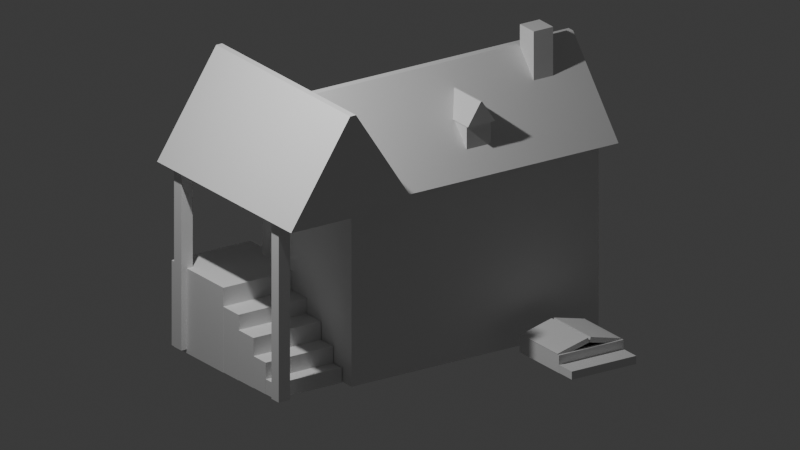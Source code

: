 # Source: Casa_02.blend  (saved by Blender 5.0.119; exported with 4.5.12 LTS)
import bpy
from mathutils import Matrix  # noqa: F401  (used for matrix-valued properties, if any)

bpy.ops.wm.read_factory_settings(use_empty=True)
scene = bpy.context.scene
scene.name = 'Scene'

# ---- collections
col_scene_blockout = bpy.data.collections.new('Scene blockout'); scene.collection.children.link(col_scene_blockout)
col_render_setup = bpy.data.collections.new('Render setup'); scene.collection.children.link(col_render_setup)

# ---- world
world_world = bpy.data.worlds.new('World'); scene.world = world_world
world_world.use_nodes = True; world_world.node_tree.nodes.clear()
_N = world_world.node_tree.nodes; _L = world_world.node_tree.links
n0 = _N.new('ShaderNodeOutputWorld'); n0.name = 'World Output'; n0.location = (200, 100)
n1 = _N.new('ShaderNodeBackground'); n1.name = 'Background'; n1.location = (-200, 100)
n1.inputs[0].default_value = (0.05088, 0.05088, 0.05088, 1.0)
_L.new(n1.outputs[0], n0.inputs[0])
n0.is_active_output = True
world_world.color = (0.05088, 0.05088, 0.05088)
world_world.sun_shadow_jitter_overblur = 0.0

# ---- cameras
cam_camera = bpy.data.cameras.new('Camera')
cam_camera.type = 'ORTHO'
cam_camera.clip_end = 100.0
cam_camera.lens = 18.84
cam_camera.ortho_scale = 9.0
cam_camera.lens_unit = 'FOV'

# ---- lights
light_light = bpy.data.lights.new('Light', 'POINT')
light_light.energy = 1000.0
light_light.shadow_soft_size = 0.1

# ---- meshes
me_cube = bpy.data.meshes.new('Cube')
me_cube.from_pydata([(-1.0, -1.0, -1.0), (-1.0, -1.0, 1.0), (-1.0, 1.0, -1.0), (-1.0, 1.0, 1.0), (0.521, -1.0, -1.0), (0.521, -1.0, 1.0), (0.521, 1.0, -1.0), (0.521, 1.0, 1.0)], [], [(0, 1, 3, 2), (2, 3, 7, 6), (6, 7, 5, 4), (4, 5, 1, 0), (2, 6, 4, 0), (7, 3, 1, 5)])
_uv = me_cube.uv_layers.new(name='UVMap')
_uv.uv.foreach_set('vector', [0.375, 0.0, 0.625, 0.0, 0.625, 0.25, 0.375, 0.25, 0.375, 0.25, 0.625, 0.25, 0.625, 0.5, 0.375, 0.5, 0.375, 0.5, 0.625, 0.5, 0.625, 0.75, 0.375, 0.75, 0.375, 0.75, 0.625, 0.75, 0.625, 1.0, 0.375, 1.0, 0.125, 0.5, 0.375, 0.5, 0.375, 0.75, 0.125, 0.75, 0.625, 0.5, 0.875, 0.5, 0.875, 0.75, 0.625, 0.75])
me_cube.update()
me_cube_001 = bpy.data.meshes.new('Cube.001')
me_cube_001.from_pydata([(-1.0, -1.0, -1.0), (-1.0, -0.04762, 1.0), (-1.0, 1.0, -1.0), (-1.0, 0.04762, 1.0), (0.5309, -1.0, -1.0), (0.5309, -0.04762, 1.0), (0.5309, 1.0, -1.0), (0.5309, 0.04762, 1.0)], [], [(0, 1, 3, 2), (2, 3, 7, 6), (6, 7, 5, 4), (4, 5, 1, 0), (2, 6, 4, 0), (7, 3, 1, 5)])
_uv = me_cube_001.uv_layers.new(name='UVMap')
_uv.uv.foreach_set('vector', [0.375, 0.0, 0.625, 0.0, 0.625, 0.25, 0.375, 0.25, 0.375, 0.25, 0.625, 0.25, 0.625, 0.5, 0.375, 0.5, 0.375, 0.5, 0.625, 0.5, 0.625, 0.75, 0.375, 0.75, 0.375, 0.75, 0.625, 0.75, 0.625, 1.0, 0.375, 1.0, 0.125, 0.5, 0.375, 0.5, 0.375, 0.75, 0.125, 0.75, 0.625, 0.5, 0.875, 0.5, 0.875, 0.75, 0.625, 0.75])
me_cube_001.update()
me_cube_002 = bpy.data.meshes.new('Cube.002')
me_cube_002.from_pydata([(-1.0, -1.0, -1.0), (-1.0, -0.04762, 1.0), (-1.0, 1.0, -1.0), (-1.0, 0.04762, 1.0), (0.2152, -1.0, -1.0), (0.2152, -0.04762, 1.0), (0.2152, 1.0, -1.0), (0.2152, 0.04762, 1.0)], [], [(0, 1, 3, 2), (2, 3, 7, 6), (6, 7, 5, 4), (4, 5, 1, 0), (2, 6, 4, 0), (7, 3, 1, 5)])
_uv = me_cube_002.uv_layers.new(name='UVMap')
_uv.uv.foreach_set('vector', [0.375, 0.0, 0.625, 0.0, 0.625, 0.25, 0.375, 0.25, 0.375, 0.25, 0.625, 0.25, 0.625, 0.5, 0.375, 0.5, 0.375, 0.5, 0.625, 0.5, 0.625, 0.75, 0.375, 0.75, 0.375, 0.75, 0.625, 0.75, 0.625, 1.0, 0.375, 1.0, 0.125, 0.5, 0.375, 0.5, 0.375, 0.75, 0.125, 0.75, 0.625, 0.5, 0.875, 0.5, 0.875, 0.75, 0.625, 0.75])
me_cube_002.update()
me_cube_003 = bpy.data.meshes.new('Cube.003')
me_cube_003.from_pydata([(-0.8865, -0.8865, -1.0), (-1.0, -0.04762, 1.0), (-0.8865, 0.8865, -1.0), (-1.0, 0.04762, 1.0), (0.1018, -0.8865, -1.0), (0.2152, -0.04762, 1.0), (0.1018, 0.8865, -1.0), (0.2152, 0.04762, 1.0), (-1.0, 1.0, -1.0), (-1.0, -1.0, -1.0), (0.2152, 1.0, -1.0), (0.2152, -1.0, -1.0), (-0.8865, 0.8865, -3.461), (-0.8865, -0.8865, -3.461), (0.1018, 0.8865, -3.461), (0.1018, -0.8865, -3.461)], [], [(9, 1, 3, 8), (8, 3, 7, 10), (10, 7, 5, 11), (11, 5, 1, 9), (4, 0, 13, 15), (7, 3, 1, 5), (2, 0, 9, 8), (6, 2, 8, 10), (4, 6, 10, 11), (0, 4, 11, 9), (12, 14, 15, 13), (2, 6, 14, 12), (6, 4, 15, 14), (0, 2, 12, 13)])
_uv = me_cube_003.uv_layers.new(name='UVMap')
_uv.uv.foreach_set('vector', [0.375, 0.0, 0.625, 0.0, 0.625, 0.25, 0.375, 0.25, 0.375, 0.25, 0.625, 0.25, 0.625, 0.5, 0.375, 0.5, 0.375, 0.5, 0.625, 0.5, 0.625, 0.75, 0.375, 0.75, 0.375, 0.75, 0.625, 0.75, 0.625, 1.0, 0.375, 1.0, 0.3517, 0.7358, 0.1483, 0.7358, 0.1483, 0.7358, 0.3517, 0.7358, 0.625, 0.5, 0.875, 0.5, 0.875, 0.75, 0.625, 0.75, 0.1483, 0.5142, 0.1483, 0.7358, 0.125, 0.75, 0.125, 0.5, 0.3517, 0.5142, 0.1483, 0.5142, 0.125, 0.5, 0.375, 0.5, 0.3517, 0.7358, 0.3517, 0.5142, 0.375, 0.5, 0.375, 0.75, 0.1483, 0.7358, 0.3517, 0.7358, 0.375, 0.75, 0.125, 0.75, 0.1483, 0.5142, 0.3517, 0.5142, 0.3517, 0.7358, 0.1483, 0.7358, 0.1483, 0.5142, 0.3517, 0.5142, 0.3517, 0.5142, 0.1483, 0.5142, 0.3517, 0.5142, 0.3517, 0.7358, 0.3517, 0.7358, 0.3517, 0.5142, 0.1483, 0.7358, 0.1483, 0.5142, 0.1483, 0.5142, 0.1483, 0.7358])
me_cube_003.update()
me_cube_004 = bpy.data.meshes.new('Cube.004')
me_cube_004.from_pydata([(-1.0, -1.0, -1.0), (-1.0, -1.0, 1.0), (-1.0, 1.0, -1.0), (-1.0, 1.0, 1.0), (1.0, -1.0, -1.0), (1.0, -1.0, 1.0), (1.0, 1.0, -1.0), (1.0, 1.0, 1.0)], [], [(0, 1, 3, 2), (2, 3, 7, 6), (6, 7, 5, 4), (4, 5, 1, 0), (2, 6, 4, 0), (7, 3, 1, 5)])
_uv = me_cube_004.uv_layers.new(name='UVMap')
_uv.uv.foreach_set('vector', [0.375, 0.0, 0.625, 0.0, 0.625, 0.25, 0.375, 0.25, 0.375, 0.25, 0.625, 0.25, 0.625, 0.5, 0.375, 0.5, 0.375, 0.5, 0.625, 0.5, 0.625, 0.75, 0.375, 0.75, 0.375, 0.75, 0.625, 0.75, 0.625, 1.0, 0.375, 1.0, 0.125, 0.5, 0.375, 0.5, 0.375, 0.75, 0.125, 0.75, 0.625, 0.5, 0.875, 0.5, 0.875, 0.75, 0.625, 0.75])
me_cube_004.update()
me_cube_005 = bpy.data.meshes.new('Cube.005')
me_cube_005.from_pydata([(-1.0, -1.0, -1.0), (-1.0, -1.0, 1.0), (-1.0, 1.0, -1.0), (-1.0, 1.0, 1.0), (1.0, -1.0, -1.0), (1.0, -1.0, 1.0), (1.0, 1.0, -1.0), (1.0, 1.0, 1.0)], [], [(0, 1, 3, 2), (2, 3, 7, 6), (6, 7, 5, 4), (4, 5, 1, 0), (2, 6, 4, 0), (7, 3, 1, 5)])
_uv = me_cube_005.uv_layers.new(name='UVMap')
_uv.uv.foreach_set('vector', [0.375, 0.0, 0.625, 0.0, 0.625, 0.25, 0.375, 0.25, 0.375, 0.25, 0.625, 0.25, 0.625, 0.5, 0.375, 0.5, 0.375, 0.5, 0.625, 0.5, 0.625, 0.75, 0.375, 0.75, 0.375, 0.75, 0.625, 0.75, 0.625, 1.0, 0.375, 1.0, 0.125, 0.5, 0.375, 0.5, 0.375, 0.75, 0.125, 0.75, 0.625, 0.5, 0.875, 0.5, 0.875, 0.75, 0.625, 0.75])
me_cube_005.update()
me_cube_006 = bpy.data.meshes.new('Cube.006')
me_cube_006.from_pydata([(-1.0, -1.0, -1.0), (-1.0, -1.0, 1.0), (-1.0, 1.0, -1.0), (-1.0, 1.0, 1.0), (1.0, -1.0, -1.0), (1.0, -1.0, 1.0), (1.0, 1.0, -1.0), (1.0, 1.0, 1.0), (-0.8735, 1.0, 0.5536), (-0.8735, 1.0, -0.9939), (0.9963, 1.0, -0.9939), (0.9963, 1.0, 0.5536), (-1.0, 1.0, 1.0), (-1.0, 1.0, -1.0), (1.0, 1.0, -1.0), (1.0, 1.0, 1.0), (-0.7324, 1.583, 0.1922), (-0.7324, 1.583, -0.9888), (0.992, 1.583, -0.9888), (0.992, 1.583, 0.1922), (-0.8735, 1.583, 0.5536), (-0.8735, 1.583, -0.9939), (0.9963, 1.583, -0.9939), (0.9963, 1.583, 0.5536), (-0.7281, 2.154, -0.2369), (-0.7281, 2.154, -0.9844), (0.9876, 2.154, -0.9844), (0.9876, 2.154, -0.2369), (-0.7324, 2.154, 0.1922), (-0.7324, 2.154, -0.9888), (0.992, 2.154, -0.9888), (0.992, 2.154, 0.1922), (-0.722, 2.624, -0.6302), (-0.722, 2.624, -0.984), (0.9815, 2.624, -0.984), (0.9815, 2.624, -0.6302), (-0.7281, 2.624, -0.2369), (-0.7281, 2.624, -0.9844), (0.9876, 2.624, -0.9844), (0.9876, 2.624, -0.2369), (-0.722, 2.972, -0.6302), (-0.722, 2.972, -0.984), (0.9815, 2.972, -0.984), (0.9815, 2.972, -0.6302)], [], [(0, 1, 3, 2), (7, 6, 14, 15), (6, 7, 5, 4), (4, 5, 1, 0), (2, 6, 4, 0), (7, 3, 1, 5), (11, 10, 22, 23), (6, 2, 13, 14), (3, 7, 15, 12), (2, 3, 12, 13), (8, 9, 13, 12), (9, 10, 14, 13), (11, 8, 12, 15), (10, 11, 15, 14), (16, 19, 31, 28), (10, 9, 21, 22), (8, 11, 23, 20), (9, 8, 20, 21), (16, 17, 21, 20), (17, 18, 22, 21), (19, 16, 20, 23), (18, 19, 23, 22), (24, 27, 39, 36), (17, 16, 28, 29), (19, 18, 30, 31), (18, 17, 29, 30), (24, 25, 29, 28), (25, 26, 30, 29), (27, 24, 28, 31), (26, 27, 31, 30), (35, 34, 42, 43), (25, 24, 36, 37), (27, 26, 38, 39), (26, 25, 37, 38), (32, 33, 37, 36), (33, 34, 38, 37), (35, 32, 36, 39), (34, 35, 39, 38), (41, 40, 43, 42), (34, 33, 41, 42), (32, 35, 43, 40), (33, 32, 40, 41)])
_uv = me_cube_006.uv_layers.new(name='UVMap')
_uv.uv.foreach_set('vector', [0.375, 0.0, 0.625, 0.0, 0.625, 0.25, 0.375, 0.25, 0.0, 0.0, 0.0, 0.0, 0.0, 0.0, 0.0, 0.0, 0.375, 0.5, 0.625, 0.5, 0.625, 0.75, 0.375, 0.75, 0.375, 0.75, 0.625, 0.75, 0.625, 1.0, 0.375, 1.0, 0.125, 0.5, 0.375, 0.5, 0.375, 0.75, 0.125, 0.75, 0.625, 0.5, 0.875, 0.5, 0.875, 0.75, 0.625, 0.75, 0.6092, 0.4842, 0.3908, 0.4842, 0.3908, 0.4842, 0.6092, 0.4842, 0.375, 0.5, 0.125, 0.5, 0.125, 0.5, 0.375, 0.5, 0.875, 0.5, 0.625, 0.5, 0.625, 0.5, 0.875, 0.5, 0.0, 0.0, 0.0, 0.0, 0.0, 0.0, 0.0, 0.0, 0.6092, 0.2658, 0.3908, 0.2658, 0.375, 0.25, 0.625, 0.25, 0.3908, 0.2658, 0.3908, 0.4842, 0.375, 0.5, 0.375, 0.25, 0.6092, 0.4842, 0.6092, 0.2658, 0.625, 0.25, 0.625, 0.5, 0.3908, 0.4842, 0.6092, 0.4842, 0.625, 0.5, 0.375, 0.5, 0.592, 0.2823, 0.592, 0.4677, 0.592, 0.4677, 0.592, 0.2823, 0.3908, 0.4842, 0.3908, 0.2658, 0.3908, 0.2658, 0.3908, 0.4842, 0.6092, 0.2658, 0.6092, 0.4842, 0.6092, 0.4842, 0.6092, 0.2658, 0.3908, 0.2658, 0.6092, 0.2658, 0.6092, 0.2658, 0.3908, 0.2658, 0.592, 0.2823, 0.408, 0.2823, 0.3908, 0.2658, 0.6092, 0.2658, 0.408, 0.2823, 0.408, 0.4677, 0.3908, 0.4842, 0.3908, 0.2658, 0.592, 0.4677, 0.592, 0.2823, 0.6092, 0.2658, 0.6092, 0.4842, 0.408, 0.4677, 0.592, 0.4677, 0.6092, 0.4842, 0.3908, 0.4842, 0.5582, 0.3056, 0.5582, 0.4444, 0.5582, 0.4444, 0.5582, 0.3056, 0.408, 0.2823, 0.592, 0.2823, 0.592, 0.2823, 0.408, 0.2823, 0.592, 0.4677, 0.408, 0.4677, 0.408, 0.4677, 0.592, 0.4677, 0.408, 0.4677, 0.408, 0.2823, 0.408, 0.2823, 0.408, 0.4677, 0.5582, 0.3056, 0.4418, 0.3056, 0.408, 0.2823, 0.592, 0.2823, 0.4418, 0.3056, 0.4418, 0.4444, 0.408, 0.4677, 0.408, 0.2823, 0.5582, 0.4444, 0.5582, 0.3056, 0.592, 0.2823, 0.592, 0.4677, 0.4418, 0.4444, 0.5582, 0.4444, 0.592, 0.4677, 0.408, 0.4677, 0.5276, 0.4285, 0.4724, 0.4285, 0.4724, 0.4285, 0.5276, 0.4285, 0.4418, 0.3056, 0.5582, 0.3056, 0.5582, 0.3056, 0.4418, 0.3056, 0.5582, 0.4444, 0.4418, 0.4444, 0.4418, 0.4444, 0.5582, 0.4444, 0.4418, 0.4444, 0.4418, 0.3056, 0.4418, 0.3056, 0.4418, 0.4444, 0.5276, 0.3215, 0.4724, 0.3215, 0.4418, 0.3056, 0.5582, 0.3056, 0.4724, 0.3215, 0.4724, 0.4285, 0.4418, 0.4444, 0.4418, 0.3056, 0.5276, 0.4285, 0.5276, 0.3215, 0.5582, 0.3056, 0.5582, 0.4444, 0.4724, 0.4285, 0.5276, 0.4285, 0.5582, 0.4444, 0.4418, 0.4444, 0.4724, 0.3215, 0.5276, 0.3215, 0.5276, 0.4285, 0.4724, 0.4285, 0.4724, 0.4285, 0.4724, 0.3215, 0.4724, 0.3215, 0.4724, 0.4285, 0.5276, 0.3215, 0.5276, 0.4285, 0.5276, 0.4285, 0.5276, 0.3215, 0.4724, 0.3215, 0.5276, 0.3215, 0.5276, 0.3215, 0.4724, 0.3215])
me_cube_006.update()
me_cube_007 = bpy.data.meshes.new('Cube.007')
me_cube_007.from_pydata([(-1.0, -1.0, -1.0), (-1.0, -1.0, 1.0), (-1.0, 1.0, -1.0), (-1.0, 1.0, 1.0), (1.0, -1.0, -1.0), (1.0, -1.0, 1.0), (1.0, 1.0, -1.0), (1.0, 1.0, 1.0)], [], [(0, 1, 3, 2), (2, 3, 7, 6), (6, 7, 5, 4), (4, 5, 1, 0), (2, 6, 4, 0), (7, 3, 1, 5)])
_uv = me_cube_007.uv_layers.new(name='UVMap')
_uv.uv.foreach_set('vector', [0.375, 0.0, 0.625, 0.0, 0.625, 0.25, 0.375, 0.25, 0.375, 0.25, 0.625, 0.25, 0.625, 0.5, 0.375, 0.5, 0.375, 0.5, 0.625, 0.5, 0.625, 0.75, 0.375, 0.75, 0.375, 0.75, 0.625, 0.75, 0.625, 1.0, 0.375, 1.0, 0.125, 0.5, 0.375, 0.5, 0.375, 0.75, 0.125, 0.75, 0.625, 0.5, 0.875, 0.5, 0.875, 0.75, 0.625, 0.75])
me_cube_007.update()
me_cube_008 = bpy.data.meshes.new('Cube.008')
me_cube_008.from_pydata([(-1.0, -1.0, -1.0), (-0.8807, -0.8807, 1.0), (-0.9969, 1.0, -0.9796), (-0.9969, 1.0, -0.05792), (1.0, -1.0, -1.0), (0.8807, -0.8807, 1.0), (0.9969, 1.0, -0.9796), (0.9969, 1.0, -0.05792), (-0.8807, 0.8807, 1.0), (-1.0, 1.0, -1.0), (1.0, 1.0, -1.0), (0.8807, 0.8807, 1.0), (-0.9969, 1.643, -0.05792), (-0.9969, 1.643, -0.9796), (0.9969, 1.643, -0.9796), (0.9969, 1.643, -0.05792), (-1.0, -1.0, 1.0), (-1.0, 1.0, 1.0), (1.0, 1.0, 1.0), (1.0, -1.0, 1.0), (-0.8807, -0.8807, 0.03837), (-0.8807, 0.8807, 0.03837), (0.8807, 0.8807, 0.03837), (0.8807, -0.8807, 0.03837), (-1.0, -1.0, 1.0), (-1.0, 1.0, 1.0), (1.0, 1.0, 1.0), (1.0, -1.0, 1.0), (-0.8807, -0.8807, 1.0), (-0.8807, 0.8807, 1.0), (0.8807, 0.8807, 1.0), (0.8807, -0.8807, 1.0)], [], [(0, 16, 17, 9), (3, 7, 15, 12), (10, 18, 19, 4), (4, 19, 16, 0), (9, 10, 4, 0), (5, 11, 22, 23), (3, 2, 9, 17), (2, 6, 10, 9), (7, 3, 17, 18), (6, 7, 18, 10), (13, 12, 15, 14), (2, 3, 12, 13), (7, 6, 14, 15), (6, 2, 13, 14), (16, 1, 28, 24), (8, 11, 18, 17), (18, 11, 30, 26), (5, 1, 16, 19), (22, 21, 20, 23), (8, 1, 20, 21), (1, 5, 23, 20), (11, 8, 21, 22), (28, 29, 25, 24), (30, 31, 27, 26), (19, 18, 26, 27), (11, 5, 31, 30), (1, 8, 29, 28), (5, 19, 27, 31), (17, 16, 24, 25), (8, 17, 25, 29)])
_uv = me_cube_008.uv_layers.new(name='UVMap')
_uv.uv.foreach_set('vector', [0.375, 0.0, 0.625, 0.0, 0.625, 0.25, 0.375, 0.25, 0.5576, 0.3174, 0.5576, 0.4326, 0.5576, 0.4326, 0.5576, 0.3174, 0.375, 0.5, 0.625, 0.5, 0.625, 0.75, 0.375, 0.75, 0.375, 0.75, 0.625, 0.75, 0.625, 1.0, 0.375, 1.0, 0.125, 0.5, 0.375, 0.5, 0.375, 0.75, 0.125, 0.75, 0.6399, 0.7351, 0.6399, 0.5149, 0.6399, 0.5149, 0.6399, 0.7351, 0.5576, 0.3174, 0.4424, 0.3174, 0.375, 0.25, 0.625, 0.25, 0.4424, 0.3174, 0.4424, 0.4326, 0.375, 0.5, 0.375, 0.25, 0.5576, 0.4326, 0.5576, 0.3174, 0.625, 0.25, 0.625, 0.5, 0.4424, 0.4326, 0.5576, 0.4326, 0.625, 0.5, 0.375, 0.5, 0.4424, 0.3174, 0.5576, 0.3174, 0.5576, 0.4326, 0.4424, 0.4326, 0.4424, 0.3174, 0.5576, 0.3174, 0.5576, 0.3174, 0.4424, 0.3174, 0.5576, 0.4326, 0.4424, 0.4326, 0.4424, 0.4326, 0.5576, 0.4326, 0.4424, 0.4326, 0.4424, 0.3174, 0.4424, 0.3174, 0.4424, 0.4326, 0.875, 0.75, 0.8601, 0.7351, 0.8601, 0.7351, 0.875, 0.75, 0.8601, 0.5149, 0.6399, 0.5149, 0.625, 0.5, 0.875, 0.5, 0.625, 0.5, 0.6399, 0.5149, 0.6399, 0.5149, 0.625, 0.5, 0.6399, 0.7351, 0.8601, 0.7351, 0.875, 0.75, 0.625, 0.75, 0.6399, 0.5149, 0.8601, 0.5149, 0.8601, 0.7351, 0.6399, 0.7351, 0.8601, 0.5149, 0.8601, 0.7351, 0.8601, 0.7351, 0.8601, 0.5149, 0.8601, 0.7351, 0.6399, 0.7351, 0.6399, 0.7351, 0.8601, 0.7351, 0.6399, 0.5149, 0.8601, 0.5149, 0.8601, 0.5149, 0.6399, 0.5149, 0.8601, 0.7351, 0.8601, 0.5149, 0.875, 0.5, 0.875, 0.75, 0.6399, 0.5149, 0.6399, 0.7351, 0.625, 0.75, 0.625, 0.5, 0.625, 0.75, 0.625, 0.5, 0.625, 0.5, 0.625, 0.75, 0.6399, 0.5149, 0.6399, 0.7351, 0.6399, 0.7351, 0.6399, 0.5149, 0.8601, 0.7351, 0.8601, 0.5149, 0.8601, 0.5149, 0.8601, 0.7351, 0.6399, 0.7351, 0.625, 0.75, 0.625, 0.75, 0.6399, 0.7351, 0.625, 0.25, 0.625, 0.0, 0.625, 0.0, 0.625, 0.25, 0.8601, 0.5149, 0.875, 0.5, 0.875, 0.5, 0.8601, 0.5149])
me_cube_008.update()
me_cube_009 = bpy.data.meshes.new('Cube.009')
me_cube_009.from_pydata([(-1.031, -1.0, -0.8881), (-0.9952, -1.0, 0.9825), (-1.031, 1.0, -0.8881), (-0.9952, 1.0, 0.9825), (0.96, -1.0, -0.8545), (0.9952, -1.0, 1.017), (0.96, 1.0, -0.8545), (0.9952, 1.0, 1.017), (-1.204, -1.0, 12.29), (-1.204, 1.0, 12.29), (0.7863, 1.0, 12.33), (0.7863, -1.0, 12.33)], [], [(0, 1, 3, 2), (2, 3, 7, 6), (6, 7, 5, 4), (4, 5, 1, 0), (2, 6, 4, 0), (3, 1, 8, 9), (10, 9, 8, 11), (1, 5, 11, 8), (7, 3, 9, 10), (5, 7, 10, 11)])
_uv = me_cube_009.uv_layers.new(name='UVMap')
_uv.uv.foreach_set('vector', [0.375, 0.0, 0.625, 0.0, 0.625, 0.25, 0.375, 0.25, 0.375, 0.25, 0.625, 0.25, 0.625, 0.5, 0.375, 0.5, 0.375, 0.5, 0.625, 0.5, 0.625, 0.75, 0.375, 0.75, 0.375, 0.75, 0.625, 0.75, 0.625, 1.0, 0.375, 1.0, 0.125, 0.5, 0.375, 0.5, 0.375, 0.75, 0.125, 0.75, 0.625, 0.25, 0.625, 0.0, 0.625, 0.0, 0.625, 0.25, 0.625, 0.5, 0.875, 0.5, 0.875, 0.75, 0.625, 0.75, 0.625, 1.0, 0.625, 0.75, 0.625, 0.75, 0.625, 1.0, 0.625, 0.5, 0.625, 0.25, 0.625, 0.25, 0.625, 0.5, 0.625, 0.75, 0.625, 0.5, 0.625, 0.5, 0.625, 0.75])
me_cube_009.update()
me_cube_010 = bpy.data.meshes.new('Cube.010')
me_cube_010.from_pydata([(-1.031, -1.0, -0.8881), (-0.9952, -1.0, 0.9825), (-1.031, 1.0, -0.8881), (-0.9952, 1.0, 0.9825), (0.96, -1.0, -0.8545), (0.9952, -1.0, 1.017), (0.96, 1.0, -0.8545), (0.9952, 1.0, 1.017), (-1.204, -1.0, 12.29), (-1.204, 1.0, 12.29), (0.7863, 1.0, 12.33), (0.7863, -1.0, 12.33)], [], [(0, 1, 3, 2), (2, 3, 7, 6), (6, 7, 5, 4), (4, 5, 1, 0), (2, 6, 4, 0), (3, 1, 8, 9), (10, 9, 8, 11), (1, 5, 11, 8), (7, 3, 9, 10), (5, 7, 10, 11)])
_uv = me_cube_010.uv_layers.new(name='UVMap')
_uv.uv.foreach_set('vector', [0.375, 0.0, 0.625, 0.0, 0.625, 0.25, 0.375, 0.25, 0.375, 0.25, 0.625, 0.25, 0.625, 0.5, 0.375, 0.5, 0.375, 0.5, 0.625, 0.5, 0.625, 0.75, 0.375, 0.75, 0.375, 0.75, 0.625, 0.75, 0.625, 1.0, 0.375, 1.0, 0.125, 0.5, 0.375, 0.5, 0.375, 0.75, 0.125, 0.75, 0.625, 0.25, 0.625, 0.0, 0.625, 0.0, 0.625, 0.25, 0.625, 0.5, 0.875, 0.5, 0.875, 0.75, 0.625, 0.75, 0.625, 1.0, 0.625, 0.75, 0.625, 0.75, 0.625, 1.0, 0.625, 0.5, 0.625, 0.25, 0.625, 0.25, 0.625, 0.5, 0.625, 0.75, 0.625, 0.5, 0.625, 0.5, 0.625, 0.75])
me_cube_010.update()

# ---- objects
ob_cube = bpy.data.objects.new('Cube', me_cube)
ob_cube_001 = bpy.data.objects.new('Cube.001', me_cube_001)
ob_cube_002 = bpy.data.objects.new('Cube.002', me_cube_002)
ob_cube_003 = bpy.data.objects.new('Cube.003', me_cube_003)
ob_cube_004 = bpy.data.objects.new('Cube.004', me_cube_004)
ob_cube_005 = bpy.data.objects.new('Cube.005', me_cube_005)
ob_cube_006 = bpy.data.objects.new('Cube.006', me_cube_006)
ob_cube_007 = bpy.data.objects.new('Cube.007', me_cube_007)
ob_cube_008 = bpy.data.objects.new('Cube.008', me_cube_008)
ob_cube_009 = bpy.data.objects.new('Cube.009', me_cube_009)
ob_cube_010 = bpy.data.objects.new('Cube.010', me_cube_010)
ob_camera = bpy.data.objects.new('Camera', cam_camera)
ob_light = bpy.data.objects.new('Light', light_light)

# ---- transforms, parenting, visibility, modifiers, constraints
ob_cube.location = (0.0406, 1.475, 0.0)
ob_cube.rotation_euler = (0.0, -0.0, -1.571)
ob_cube.scale = (2.206, 0.8961, 1.102)
ob_cube_001.location = (0.0406, 1.475, 1.61)
ob_cube_001.rotation_euler = (0.0, -0.0, -1.571)
ob_cube_001.scale = (2.436, 0.9575, 0.5338)
ob_cube_002.location = (0.8289, 0.09648, 1.72)
ob_cube_002.rotation_euler = (6.283, -0.0, -1.192e-07)
ob_cube_002.scale = (2.211, 0.8425, 0.6171)
ob_cube_003.location = (0.7207, 2.166, 1.766)
ob_cube_003.rotation_euler = (6.283, -0.0, -1.192e-07)
ob_cube_003.scale = (0.4866, 0.1854, 0.1358)
ob_cube_004.location = (0.8876, -0.6036, 0.06032)
ob_cube_004.rotation_euler = (-1.571, -0.0, -1.571)
ob_cube_004.scale = (0.07713, 1.128, 0.07335)
ob_cube_005.location = (-1.066, -0.6036, 0.06032)
ob_cube_005.rotation_euler = (-1.571, -0.0, -1.571)
ob_cube_005.scale = (0.07713, 1.128, 0.07335)
ob_cube_006.location = (-0.78, -0.0729, -0.6027)
ob_cube_006.rotation_euler = (0.0, -0.0, -1.571)
ob_cube_006.scale = (0.5326, 0.5184, 0.5125)
ob_cube_007.location = (0.2457, 3.306, 1.925)
ob_cube_007.rotation_euler = (0.0, -0.0, -1.571)
ob_cube_007.scale = (-0.1324, -0.1375, -0.4616)
ob_cube_008.location = (1.673, 2.816, -0.9143)
ob_cube_008.rotation_euler = (0.0, -0.0, -1.571)
ob_cube_008.scale = (0.4386, 0.3956, 0.1067)
ob_cube_009.location = (1.675, 2.41, -0.8193)
ob_cube_009.rotation_euler = (0.0, -1.309, -1.571)
ob_cube_009.scale = (0.03171, 0.3661, 0.03253)
ob_cube_010.location = (1.675, 3.206, -0.8193)
ob_cube_010.rotation_euler = (0.0, -1.309, -4.712)
ob_cube_010.scale = (0.03171, 0.3661, 0.03253)
ob_camera.location = (3.78, -0.9424, 2.042)
ob_camera.rotation_euler = (1.2, -3.745e-07, 0.9755)
ob_camera.lock_rotations_4d = False
ob_camera.empty_display_type = 'ARROWS'
ob_camera.color = (0.0, 0.0, 0.0, 0.0)
ob_camera.display_type = 'WIRE'
ob_camera.lineart.crease_threshold = 0.0
ob_light.location = (1.046, -2.602, 5.904)
ob_light.rotation_euler = (0.6503, 0.05522, 0.2956)
ob_light.lock_rotations_4d = False
ob_light.empty_display_type = 'ARROWS'
ob_light.color = (0.0, 0.0, 0.0, 0.0)
ob_light.lineart.crease_threshold = 0.0

# ---- collection membership
col_scene_blockout.objects.link(ob_cube)
col_scene_blockout.objects.link(ob_cube_001)
col_scene_blockout.objects.link(ob_cube_002)
col_scene_blockout.objects.link(ob_cube_003)
col_scene_blockout.objects.link(ob_cube_004)
col_scene_blockout.objects.link(ob_cube_005)
col_scene_blockout.objects.link(ob_cube_006)
col_scene_blockout.objects.link(ob_cube_007)
col_scene_blockout.objects.link(ob_cube_008)
col_scene_blockout.objects.link(ob_cube_009)
col_scene_blockout.objects.link(ob_cube_010)
col_render_setup.objects.link(ob_camera)
col_render_setup.objects.link(ob_light)

# ---- scene / render settings (as saved in the file)
scene.camera = ob_camera
scene.frame_start = 1; scene.frame_end = 250; scene.frame_set(1)
scene.render.engine = 'BLENDER_EEVEE_NEXT'
scene.render.bake_bias = 0.0
scene.render.bake_samples = 0
scene.cycles.sampling_pattern = 'TABULATED_SOBOL'
scene.eevee.use_volume_custom_range = False
bpy.context.view_layer.update()
